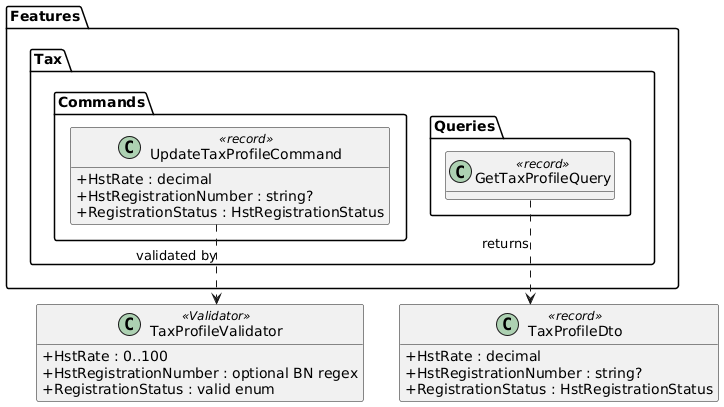

The diagram above was rendered by PlantUML. Its source (embedded in the PNG):
@startuml
skinparam classAttributeIconSize 0
skinparam linetype ortho
hide empty methods

package "Features.Tax.Commands" {
  class UpdateTaxProfileCommand <<record>> {
    +HstRate : decimal
    +HstRegistrationNumber : string?
    +RegistrationStatus : HstRegistrationStatus
  }
}

package "Features.Tax.Queries" {
  class GetTaxProfileQuery <<record>>
}

class TaxProfileDto <<record>> {
  +HstRate : decimal
  +HstRegistrationNumber : string?
  +RegistrationStatus : HstRegistrationStatus
}

class TaxProfileValidator <<Validator>> {
  +HstRate : 0..100
  +HstRegistrationNumber : optional BN regex
  +RegistrationStatus : valid enum
}

UpdateTaxProfileCommand ..> TaxProfileValidator : validated by
GetTaxProfileQuery ..> TaxProfileDto : returns
@enduml